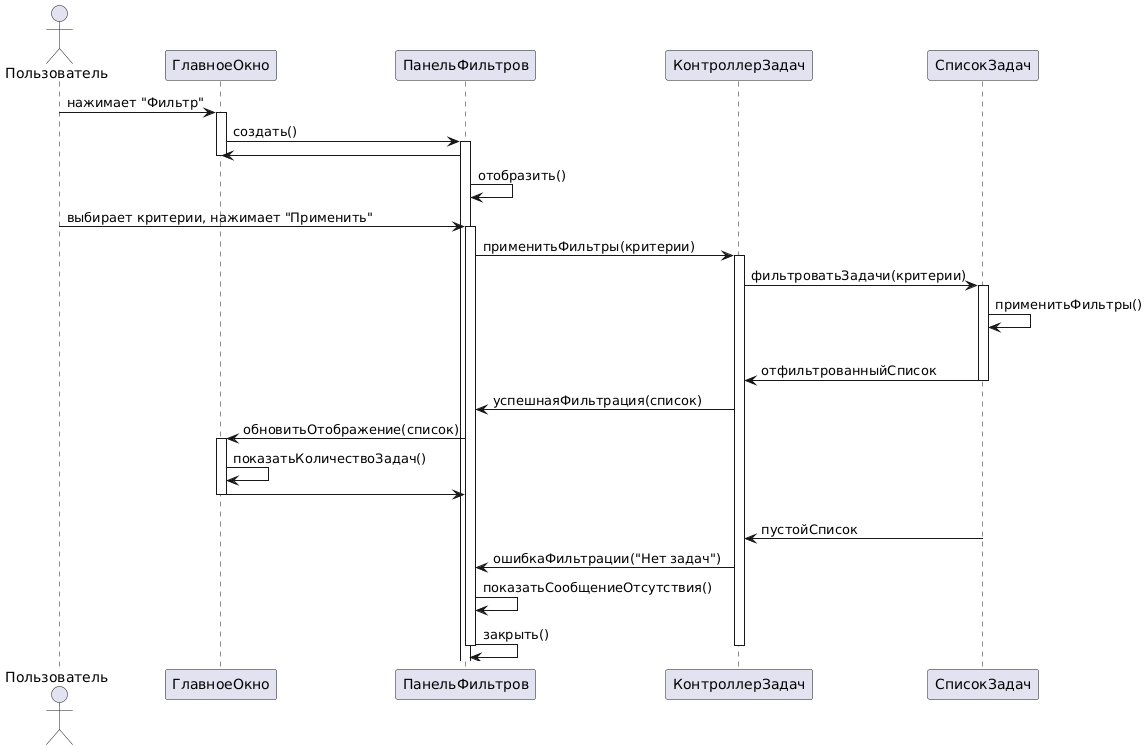

The diagram above was rendered by PlantUML. Its source (embedded in the PNG):
@startuml
actor Пользователь as User
participant "ГлавноеОкно" as MainWindow
participant "ПанельФильтров" as FilterPanel
participant "КонтроллерЗадач" as Controller
participant "СписокЗадач" as TaskList

User -> MainWindow: нажимает "Фильтр"
activate MainWindow
MainWindow -> FilterPanel: создать()
activate FilterPanel
FilterPanel -> MainWindow:
deactivate MainWindow
FilterPanel -> FilterPanel: отобразить()

User -> FilterPanel: выбирает критерии, нажимает "Применить"
activate FilterPanel
FilterPanel -> Controller: применитьФильтры(критерии)
activate Controller

Controller -> TaskList: фильтроватьЗадачи(критерии)
activate TaskList
TaskList -> TaskList: применитьФильтры()

alt Задачи найдены
    TaskList -> Controller: отфильтрованныйСписок
    deactivate TaskList
    Controller -> FilterPanel: успешнаяФильтрация(список)
    FilterPanel -> MainWindow: обновитьОтображение(список)
    activate MainWindow
    MainWindow -> MainWindow: показатьКоличествоЗадач()
    MainWindow -> FilterPanel:
    deactivate MainWindow
else Задачи не найдены
    TaskList -> Controller: пустойСписок
    deactivate TaskList
    Controller -> FilterPanel: ошибкаФильтрации("Нет задач")
    FilterPanel -> FilterPanel: показатьСообщениеОтсутствия()


FilterPanel -> FilterPanel: закрыть()
deactivate FilterPanel
deactivate Controller
@enduml